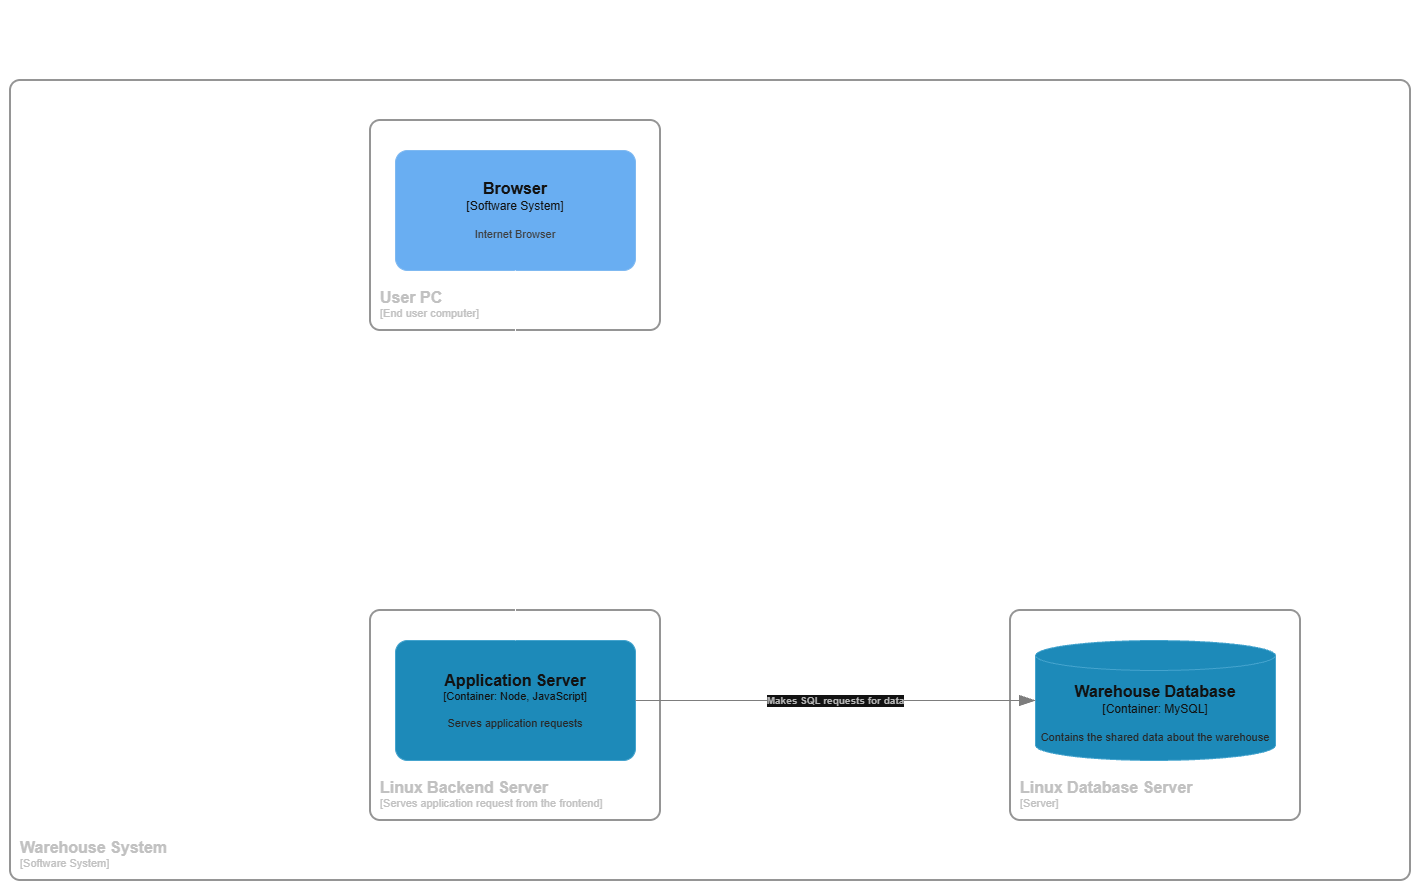

The diagram above was exported from draw.io. Its source (the exported page's mxGraphModel, read from the mxfile embedded in the PNG):
<mxGraphModel dx="1451" dy="927" grid="1" gridSize="10" guides="1" tooltips="1" connect="1" arrows="1" fold="1" page="1" pageScale="1" pageWidth="850" pageHeight="1100" math="0" shadow="0">
  <root>
    <mxCell id="0" />
    <mxCell id="1" parent="0" />
    <object placeholders="1" c4Name="Warehouse System" c4Type="SystemScopeBoundary" c4Application="Software System" label="&lt;font style=&quot;font-size: 16px&quot;&gt;&lt;b&gt;&lt;div style=&quot;text-align: left&quot;&gt;%c4Name%&lt;/div&gt;&lt;/b&gt;&lt;/font&gt;&lt;div style=&quot;text-align: left&quot;&gt;[%c4Application%]&lt;/div&gt;" id="jM6N04Iey1xw4_xMJEC_-2">
      <mxCell parent="1" style="rounded=1;fontSize=11;whiteSpace=wrap;html=1;arcSize=20;fillColor=none;strokeColor=#666666;fontColor=#333333;labelBackgroundColor=none;align=left;verticalAlign=bottom;labelBorderColor=none;spacingTop=0;spacing=10;metaEdit=1;rotatable=0;perimeter=rectanglePerimeter;noLabel=0;labelPadding=0;allowArrows=0;connectable=0;expand=0;recursiveResize=0;editable=1;pointerEvents=0;absoluteArcSize=1;points=[[0.25,0,0],[0.5,0,0],[0.75,0,0],[1,0.25,0],[1,0.5,0],[1,0.75,0],[0.75,1,0],[0.5,1,0],[0.25,1,0],[0,0.75,0],[0,0.5,0],[0,0.25,0]];strokeWidth=2;" vertex="1">
        <mxGeometry height="800" width="1400" x="10" y="90" as="geometry" />
      </mxCell>
    </object>
    <object placeholders="1" c4Name="Linux Database Server" c4Type="ContainerScopeBoundary" c4Application="Server" label="&lt;font style=&quot;font-size: 16px&quot;&gt;&lt;b&gt;&lt;div style=&quot;text-align: left&quot;&gt;%c4Name%&lt;/div&gt;&lt;/b&gt;&lt;/font&gt;&lt;div style=&quot;text-align: left&quot;&gt;[%c4Application%]&lt;/div&gt;" id="jM6N04Iey1xw4_xMJEC_-3">
      <mxCell parent="1" style="rounded=1;fontSize=11;whiteSpace=wrap;html=1;arcSize=20;fillColor=none;strokeColor=#666666;fontColor=#333333;labelBackgroundColor=none;align=left;verticalAlign=bottom;labelBorderColor=none;spacingTop=0;spacing=10;metaEdit=1;rotatable=0;perimeter=rectanglePerimeter;noLabel=0;labelPadding=0;allowArrows=0;connectable=0;expand=0;recursiveResize=0;editable=1;pointerEvents=0;absoluteArcSize=1;points=[[0.25,0,0],[0.5,0,0],[0.75,0,0],[1,0.25,0],[1,0.5,0],[1,0.75,0],[0.75,1,0],[0.5,1,0],[0.25,1,0],[0,0.75,0],[0,0.5,0],[0,0.25,0]];strokeWidth=2;" vertex="1">
        <mxGeometry height="210" width="290" x="1010" y="620" as="geometry" />
      </mxCell>
    </object>
    <object placeholders="1" c4Name="Warehouse Database" c4Type="Container" c4Technology="MySQL" c4Description="Contains the shared data about the warehouse" label="&lt;font style=&quot;font-size: 16px&quot;&gt;&lt;b&gt;%c4Name%&lt;/b&gt;&lt;/font&gt;&lt;div&gt;[%c4Type%:&amp;nbsp;%c4Technology%]&lt;/div&gt;&lt;br&gt;&lt;div&gt;&lt;font style=&quot;font-size: 11px&quot;&gt;&lt;font color=&quot;#E6E6E6&quot;&gt;%c4Description%&lt;/font&gt;&lt;/div&gt;" id="jM6N04Iey1xw4_xMJEC_-4">
      <mxCell parent="1" style="shape=cylinder3;size=15;whiteSpace=wrap;html=1;boundedLbl=1;rounded=0;labelBackgroundColor=none;fillColor=#23A2D9;fontSize=12;fontColor=#ffffff;align=center;strokeColor=#0E7DAD;metaEdit=1;points=[[0.5,0,0],[1,0.25,0],[1,0.5,0],[1,0.75,0],[0.5,1,0],[0,0.75,0],[0,0.5,0],[0,0.25,0]];resizable=0;" vertex="1">
        <mxGeometry height="120" width="240" x="1035" y="650" as="geometry" />
      </mxCell>
    </object>
    <object placeholders="1" c4Name="Linux Backend Server" c4Type="ContainerScopeBoundary" c4Application="Serves application request from the frontend" label="&lt;font style=&quot;font-size: 16px&quot;&gt;&lt;b&gt;&lt;div style=&quot;text-align: left&quot;&gt;%c4Name%&lt;/div&gt;&lt;/b&gt;&lt;/font&gt;&lt;div style=&quot;text-align: left&quot;&gt;[%c4Application%]&lt;/div&gt;" id="jM6N04Iey1xw4_xMJEC_-5">
      <mxCell parent="1" style="rounded=1;fontSize=11;whiteSpace=wrap;html=1;arcSize=20;fillColor=none;strokeColor=#666666;fontColor=#333333;labelBackgroundColor=none;align=left;verticalAlign=bottom;labelBorderColor=none;spacingTop=0;spacing=10;metaEdit=1;rotatable=0;perimeter=rectanglePerimeter;noLabel=0;labelPadding=0;allowArrows=0;connectable=0;expand=0;recursiveResize=0;editable=1;pointerEvents=0;absoluteArcSize=1;points=[[0.25,0,0],[0.5,0,0],[0.75,0,0],[1,0.25,0],[1,0.5,0],[1,0.75,0],[0.75,1,0],[0.5,1,0],[0.25,1,0],[0,0.75,0],[0,0.5,0],[0,0.25,0]];strokeWidth=2;" vertex="1">
        <mxGeometry height="210" width="290" x="370" y="620" as="geometry" />
      </mxCell>
    </object>
    <object placeholders="1" c4Name="Application Server" c4Type="Container" c4Technology="Node, JavaScript" c4Description="Serves application requests" label="&lt;font style=&quot;font-size: 16px&quot;&gt;&lt;b&gt;%c4Name%&lt;/b&gt;&lt;/font&gt;&lt;div&gt;[%c4Type%: %c4Technology%]&lt;/div&gt;&lt;br&gt;&lt;div&gt;&lt;font style=&quot;font-size: 11px&quot;&gt;&lt;font color=&quot;#E6E6E6&quot;&gt;%c4Description%&lt;/font&gt;&lt;/div&gt;" id="jM6N04Iey1xw4_xMJEC_-7">
      <mxCell parent="1" style="rounded=1;whiteSpace=wrap;html=1;fontSize=11;labelBackgroundColor=none;fillColor=#23A2D9;fontColor=#ffffff;align=center;arcSize=10;strokeColor=#0E7DAD;metaEdit=1;resizable=0;points=[[0.25,0,0],[0.5,0,0],[0.75,0,0],[1,0.25,0],[1,0.5,0],[1,0.75,0],[0.75,1,0],[0.5,1,0],[0.25,1,0],[0,0.75,0],[0,0.5,0],[0,0.25,0]];" vertex="1">
        <mxGeometry height="120" width="240" x="395" y="650" as="geometry" />
      </mxCell>
    </object>
    <object placeholders="1" c4Type="Relationship" c4Description="Makes SQL requests for data" label="&lt;div style=&quot;text-align: left&quot;&gt;&lt;div style=&quot;text-align: center&quot;&gt;&lt;b&gt;%c4Description%&lt;/b&gt;&lt;/div&gt;" id="jM6N04Iey1xw4_xMJEC_-8">
      <mxCell edge="1" parent="1" source="jM6N04Iey1xw4_xMJEC_-7" style="endArrow=blockThin;html=1;fontSize=10;fontColor=#404040;strokeWidth=1;endFill=1;strokeColor=#828282;elbow=vertical;metaEdit=1;endSize=14;startSize=14;jumpStyle=arc;jumpSize=16;rounded=0;edgeStyle=orthogonalEdgeStyle;exitX=1;exitY=0.5;exitDx=0;exitDy=0;exitPerimeter=0;entryX=0;entryY=0.5;entryDx=0;entryDy=0;entryPerimeter=0;" target="jM6N04Iey1xw4_xMJEC_-4">
        <mxGeometry relative="1" width="240" as="geometry">
          <mxPoint x="580" y="560" as="sourcePoint" />
          <mxPoint x="820" y="560" as="targetPoint" />
        </mxGeometry>
      </mxCell>
    </object>
    <object placeholders="1" c4Name="User PC" c4Type="ContainerScopeBoundary" c4Application="End user computer" label="&lt;font style=&quot;font-size: 16px&quot;&gt;&lt;b&gt;&lt;div style=&quot;text-align: left&quot;&gt;%c4Name%&lt;/div&gt;&lt;/b&gt;&lt;/font&gt;&lt;div style=&quot;text-align: left&quot;&gt;[%c4Application%]&lt;/div&gt;" id="jM6N04Iey1xw4_xMJEC_-9">
      <mxCell parent="1" style="rounded=1;fontSize=11;whiteSpace=wrap;html=1;arcSize=20;fillColor=none;strokeColor=#666666;fontColor=#333333;labelBackgroundColor=none;align=left;verticalAlign=bottom;labelBorderColor=none;spacingTop=0;spacing=10;metaEdit=1;rotatable=0;perimeter=rectanglePerimeter;noLabel=0;labelPadding=0;allowArrows=0;connectable=0;expand=0;recursiveResize=0;editable=1;pointerEvents=0;absoluteArcSize=1;points=[[0.25,0,0],[0.5,0,0],[0.75,0,0],[1,0.25,0],[1,0.5,0],[1,0.75,0],[0.75,1,0],[0.5,1,0],[0.25,1,0],[0,0.75,0],[0,0.5,0],[0,0.25,0]];strokeWidth=2;" vertex="1">
        <mxGeometry height="210" width="290" x="370" y="130" as="geometry" />
      </mxCell>
    </object>
    <object placeholders="1" c4Name="Browser" c4Type="Software System" c4Description="Internet Browser" label="&lt;font style=&quot;font-size: 16px&quot;&gt;&lt;b&gt;%c4Name%&lt;/b&gt;&lt;/font&gt;&lt;div&gt;[%c4Type%]&lt;/div&gt;&lt;br&gt;&lt;div&gt;&lt;font style=&quot;font-size: 11px&quot;&gt;&lt;font color=&quot;#cccccc&quot;&gt;%c4Description%&lt;/font&gt;&lt;/div&gt;" id="6cmYdWxQzXUy1NyTk9R0-1">
      <mxCell parent="1" style="rounded=1;whiteSpace=wrap;html=1;labelBackgroundColor=none;fillColor=#1061B0;fontColor=#ffffff;align=center;arcSize=10;strokeColor=#0D5091;metaEdit=1;resizable=0;points=[[0.25,0,0],[0.5,0,0],[0.75,0,0],[1,0.25,0],[1,0.5,0],[1,0.75,0],[0.75,1,0],[0.5,1,0],[0.25,1,0],[0,0.75,0],[0,0.5,0],[0,0.25,0]];" vertex="1">
        <mxGeometry height="120" width="240" x="395" y="160" as="geometry" />
      </mxCell>
    </object>
    <mxCell id="6cmYdWxQzXUy1NyTk9R0-2" edge="1" parent="1" source="6cmYdWxQzXUy1NyTk9R0-1" style="edgeStyle=orthogonalEdgeStyle;rounded=0;orthogonalLoop=1;jettySize=auto;html=1;exitX=0.5;exitY=1;exitDx=0;exitDy=0;exitPerimeter=0;entryX=0.5;entryY=0;entryDx=0;entryDy=0;entryPerimeter=0;" target="jM6N04Iey1xw4_xMJEC_-7">
      <mxGeometry relative="1" as="geometry" />
    </mxCell>
    <mxCell id="8jTIZo8mL_VlG3wWLiGs-1" parent="1" style="text;html=1;whiteSpace=wrap;overflow=hidden;rounded=0;" value="&lt;h1 style=&quot;margin-top: 0px;&quot;&gt;Deployment&lt;/h1&gt;" vertex="1">
      <mxGeometry height="120" width="340" y="10" as="geometry" />
    </mxCell>
  </root>
</mxGraphModel>